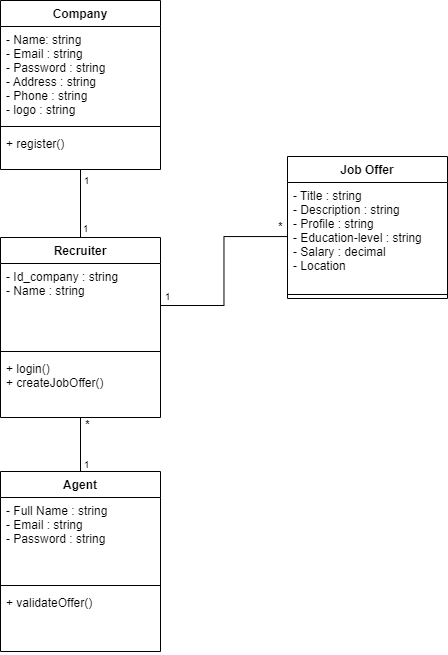

The diagram above was exported from draw.io. Its source (the exported page's mxGraphModel, read from the mxfile embedded in the PNG):
<mxGraphModel dx="1914" dy="-538" grid="0" gridSize="10" guides="1" tooltips="1" connect="1" arrows="1" fold="1" page="1" pageScale="1" pageWidth="827" pageHeight="1169" math="0" shadow="0">
  <root>
    <mxCell id="0" />
    <mxCell id="1" parent="0" />
    <mxCell id="5ChM2YaYVK9HTRbL3Xqb-1" value="Agent" style="swimlane;fontStyle=1;align=center;verticalAlign=top;childLayout=stackLayout;horizontal=1;startSize=26;horizontalStack=0;resizeParent=1;resizeParentMax=0;resizeLast=0;collapsible=1;marginBottom=0;" vertex="1" parent="1">
      <mxGeometry x="-583" y="1656" width="160" height="180" as="geometry" />
    </mxCell>
    <mxCell id="5ChM2YaYVK9HTRbL3Xqb-2" value="- Full Name : string&#10;- Email : string&#10;- Password : string" style="text;strokeColor=none;fillColor=none;align=left;verticalAlign=top;spacingLeft=4;spacingRight=4;overflow=hidden;rotatable=0;points=[[0,0.5],[1,0.5]];portConstraint=eastwest;" vertex="1" parent="5ChM2YaYVK9HTRbL3Xqb-1">
      <mxGeometry y="26" width="160" height="84" as="geometry" />
    </mxCell>
    <mxCell id="5ChM2YaYVK9HTRbL3Xqb-3" value="" style="line;strokeWidth=1;fillColor=none;align=left;verticalAlign=middle;spacingTop=-1;spacingLeft=3;spacingRight=3;rotatable=0;labelPosition=right;points=[];portConstraint=eastwest;" vertex="1" parent="5ChM2YaYVK9HTRbL3Xqb-1">
      <mxGeometry y="110" width="160" height="8" as="geometry" />
    </mxCell>
    <mxCell id="Sh9-31QyQzMZifWT7gbj-14" value="+ validateOffer()" style="text;strokeColor=none;fillColor=none;align=left;verticalAlign=top;spacingLeft=4;spacingRight=4;overflow=hidden;rotatable=0;points=[[0,0.5],[1,0.5]];portConstraint=eastwest;" vertex="1" parent="5ChM2YaYVK9HTRbL3Xqb-1">
      <mxGeometry y="118" width="160" height="62" as="geometry" />
    </mxCell>
    <mxCell id="Sh9-31QyQzMZifWT7gbj-4" style="edgeStyle=orthogonalEdgeStyle;rounded=0;orthogonalLoop=1;jettySize=auto;html=1;endArrow=none;endFill=0;" edge="1" parent="1" source="9HNg5z0fTPQZrGj3tS_D-1" target="5ChM2YaYVK9HTRbL3Xqb-1">
      <mxGeometry relative="1" as="geometry" />
    </mxCell>
    <mxCell id="9HNg5z0fTPQZrGj3tS_D-1" value="Recruiter" style="swimlane;fontStyle=1;align=center;verticalAlign=top;childLayout=stackLayout;horizontal=1;startSize=26;horizontalStack=0;resizeParent=1;resizeParentMax=0;resizeLast=0;collapsible=1;marginBottom=0;" vertex="1" parent="1">
      <mxGeometry x="-583" y="1422" width="160" height="180" as="geometry" />
    </mxCell>
    <mxCell id="9HNg5z0fTPQZrGj3tS_D-2" value="- Id_company : string&#10;- Name : string&#10;" style="text;strokeColor=none;fillColor=none;align=left;verticalAlign=top;spacingLeft=4;spacingRight=4;overflow=hidden;rotatable=0;points=[[0,0.5],[1,0.5]];portConstraint=eastwest;" vertex="1" parent="9HNg5z0fTPQZrGj3tS_D-1">
      <mxGeometry y="26" width="160" height="84" as="geometry" />
    </mxCell>
    <mxCell id="9HNg5z0fTPQZrGj3tS_D-3" value="" style="line;strokeWidth=1;fillColor=none;align=left;verticalAlign=middle;spacingTop=-1;spacingLeft=3;spacingRight=3;rotatable=0;labelPosition=right;points=[];portConstraint=eastwest;" vertex="1" parent="9HNg5z0fTPQZrGj3tS_D-1">
      <mxGeometry y="110" width="160" height="8" as="geometry" />
    </mxCell>
    <mxCell id="9HNg5z0fTPQZrGj3tS_D-4" value="+ login()&#10;+ createJobOffer()&#10;" style="text;strokeColor=none;fillColor=none;align=left;verticalAlign=top;spacingLeft=4;spacingRight=4;overflow=hidden;rotatable=0;points=[[0,0.5],[1,0.5]];portConstraint=eastwest;" vertex="1" parent="9HNg5z0fTPQZrGj3tS_D-1">
      <mxGeometry y="118" width="160" height="62" as="geometry" />
    </mxCell>
    <mxCell id="Sh9-31QyQzMZifWT7gbj-3" style="edgeStyle=orthogonalEdgeStyle;rounded=0;orthogonalLoop=1;jettySize=auto;html=1;endArrow=none;endFill=0;" edge="1" parent="1" source="9HNg5z0fTPQZrGj3tS_D-5" target="9HNg5z0fTPQZrGj3tS_D-1">
      <mxGeometry relative="1" as="geometry" />
    </mxCell>
    <mxCell id="9HNg5z0fTPQZrGj3tS_D-5" value="Company" style="swimlane;fontStyle=1;align=center;verticalAlign=top;childLayout=stackLayout;horizontal=1;startSize=26;horizontalStack=0;resizeParent=1;resizeParentMax=0;resizeLast=0;collapsible=1;marginBottom=0;" vertex="1" parent="1">
      <mxGeometry x="-583" y="1185" width="160" height="169" as="geometry" />
    </mxCell>
    <mxCell id="9HNg5z0fTPQZrGj3tS_D-6" value="- Name: string&#10;- Email : string&#10;- Password : string&#10;- Address : string&#10;- Phone : string&#10;- logo : string" style="text;strokeColor=none;fillColor=none;align=left;verticalAlign=top;spacingLeft=4;spacingRight=4;overflow=hidden;rotatable=0;points=[[0,0.5],[1,0.5]];portConstraint=eastwest;" vertex="1" parent="9HNg5z0fTPQZrGj3tS_D-5">
      <mxGeometry y="26" width="160" height="96" as="geometry" />
    </mxCell>
    <mxCell id="9HNg5z0fTPQZrGj3tS_D-7" value="" style="line;strokeWidth=1;fillColor=none;align=left;verticalAlign=middle;spacingTop=-1;spacingLeft=3;spacingRight=3;rotatable=0;labelPosition=right;points=[];portConstraint=eastwest;" vertex="1" parent="9HNg5z0fTPQZrGj3tS_D-5">
      <mxGeometry y="122" width="160" height="8" as="geometry" />
    </mxCell>
    <mxCell id="9HNg5z0fTPQZrGj3tS_D-8" value="+ register()" style="text;strokeColor=none;fillColor=none;align=left;verticalAlign=top;spacingLeft=4;spacingRight=4;overflow=hidden;rotatable=0;points=[[0,0.5],[1,0.5]];portConstraint=eastwest;" vertex="1" parent="9HNg5z0fTPQZrGj3tS_D-5">
      <mxGeometry y="130" width="160" height="39" as="geometry" />
    </mxCell>
    <mxCell id="9HNg5z0fTPQZrGj3tS_D-9" value="Job Offer" style="swimlane;fontStyle=1;align=center;verticalAlign=top;childLayout=stackLayout;horizontal=1;startSize=26;horizontalStack=0;resizeParent=1;resizeParentMax=0;resizeLast=0;collapsible=1;marginBottom=0;" vertex="1" parent="1">
      <mxGeometry x="-296" y="1341" width="160" height="142" as="geometry" />
    </mxCell>
    <mxCell id="9HNg5z0fTPQZrGj3tS_D-10" value="- Title : string&#10;- Description : string&#10;- Profile : string&#10;- Education-level : string&#10;- Salary : decimal&#10;- Location" style="text;strokeColor=none;fillColor=none;align=left;verticalAlign=top;spacingLeft=4;spacingRight=4;overflow=hidden;rotatable=0;points=[[0,0.5],[1,0.5]];portConstraint=eastwest;fontColor=default;" vertex="1" parent="9HNg5z0fTPQZrGj3tS_D-9">
      <mxGeometry y="26" width="160" height="108" as="geometry" />
    </mxCell>
    <mxCell id="9HNg5z0fTPQZrGj3tS_D-11" value="" style="line;strokeWidth=1;fillColor=none;align=left;verticalAlign=middle;spacingTop=-1;spacingLeft=3;spacingRight=3;rotatable=0;labelPosition=right;points=[];portConstraint=eastwest;" vertex="1" parent="9HNg5z0fTPQZrGj3tS_D-9">
      <mxGeometry y="134" width="160" height="8" as="geometry" />
    </mxCell>
    <mxCell id="Sh9-31QyQzMZifWT7gbj-1" style="edgeStyle=orthogonalEdgeStyle;rounded=0;orthogonalLoop=1;jettySize=auto;html=1;endArrow=none;endFill=0;" edge="1" parent="1" source="9HNg5z0fTPQZrGj3tS_D-2" target="9HNg5z0fTPQZrGj3tS_D-10">
      <mxGeometry relative="1" as="geometry" />
    </mxCell>
    <mxCell id="Sh9-31QyQzMZifWT7gbj-5" value="&lt;font size=&quot;1&quot; style=&quot;&quot;&gt;&lt;b style=&quot;font-size: 11px;&quot;&gt;*&lt;/b&gt;&lt;/font&gt;" style="text;html=1;align=center;verticalAlign=middle;resizable=0;points=[];autosize=1;strokeColor=none;fillColor=none;" vertex="1" parent="1">
      <mxGeometry x="-314" y="1397" width="22" height="27" as="geometry" />
    </mxCell>
    <mxCell id="Sh9-31QyQzMZifWT7gbj-6" value="&lt;font size=&quot;1&quot; style=&quot;&quot;&gt;1&lt;/font&gt;" style="text;html=1;align=center;verticalAlign=middle;resizable=0;points=[];autosize=1;strokeColor=none;fillColor=none;" vertex="1" parent="1">
      <mxGeometry x="-428" y="1468" width="24" height="26" as="geometry" />
    </mxCell>
    <mxCell id="Sh9-31QyQzMZifWT7gbj-7" value="&lt;font size=&quot;1&quot; style=&quot;&quot;&gt;1&lt;/font&gt;" style="text;html=1;align=center;verticalAlign=middle;resizable=0;points=[];autosize=1;strokeColor=none;fillColor=none;" vertex="1" parent="1">
      <mxGeometry x="-509" y="1352" width="24" height="26" as="geometry" />
    </mxCell>
    <mxCell id="Sh9-31QyQzMZifWT7gbj-8" value="&lt;font size=&quot;1&quot; style=&quot;&quot;&gt;1&lt;/font&gt;" style="text;html=1;align=center;verticalAlign=middle;resizable=0;points=[];autosize=1;strokeColor=none;fillColor=none;" vertex="1" parent="1">
      <mxGeometry x="-510" y="1400" width="24" height="26" as="geometry" />
    </mxCell>
    <mxCell id="Sh9-31QyQzMZifWT7gbj-11" value="&lt;font size=&quot;1&quot; style=&quot;&quot;&gt;1&lt;/font&gt;" style="text;html=1;align=center;verticalAlign=middle;resizable=0;points=[];autosize=1;strokeColor=none;fillColor=none;" vertex="1" parent="1">
      <mxGeometry x="-509" y="1636" width="24" height="26" as="geometry" />
    </mxCell>
    <mxCell id="Sh9-31QyQzMZifWT7gbj-12" value="&lt;font size=&quot;1&quot; style=&quot;&quot;&gt;&lt;b style=&quot;font-size: 11px;&quot;&gt;*&lt;/b&gt;&lt;/font&gt;" style="text;html=1;align=center;verticalAlign=middle;resizable=0;points=[];autosize=1;strokeColor=none;fillColor=none;" vertex="1" parent="1">
      <mxGeometry x="-507" y="1595" width="22" height="27" as="geometry" />
    </mxCell>
  </root>
</mxGraphModel>